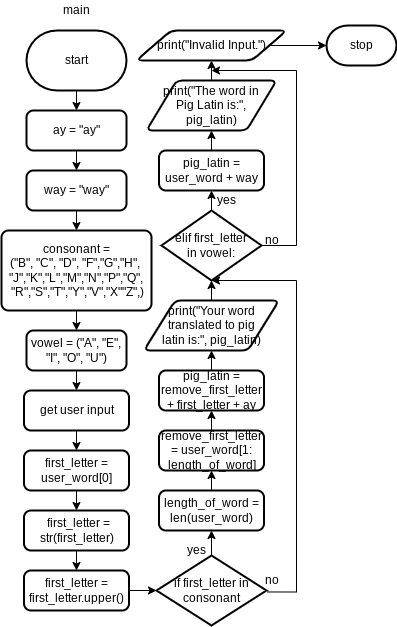

The diagram above was exported from draw.io. Its source (the exported page's mxGraphModel, read from the mxfile embedded in the PNG):
<mxGraphModel dx="562" dy="397" grid="1" gridSize="10" guides="1" tooltips="1" connect="1" arrows="1" fold="1" page="1" pageScale="1" pageWidth="827" pageHeight="1169" math="0" shadow="0">
  <root>
    <mxCell id="0" />
    <mxCell id="1" parent="0" />
    <mxCell id="210" style="edgeStyle=none;html=1;entryX=0.5;entryY=0;entryDx=0;entryDy=0;" parent="1" source="2" target="221" edge="1">
      <mxGeometry relative="1" as="geometry">
        <mxPoint x="390" y="130" as="targetPoint" />
      </mxGeometry>
    </mxCell>
    <mxCell id="2" value="start" style="strokeWidth=2;html=1;shape=mxgraph.flowchart.terminator;whiteSpace=wrap;" parent="1" vertex="1">
      <mxGeometry x="340" y="50" width="100" height="60" as="geometry" />
    </mxCell>
    <mxCell id="223" style="edgeStyle=none;html=1;" parent="1" source="221" edge="1">
      <mxGeometry relative="1" as="geometry">
        <mxPoint x="390" y="190" as="targetPoint" />
      </mxGeometry>
    </mxCell>
    <mxCell id="221" value="ay = &quot;ay&quot;" style="rounded=1;whiteSpace=wrap;html=1;absoluteArcSize=1;arcSize=14;strokeWidth=2;" parent="1" vertex="1">
      <mxGeometry x="340" y="130" width="100" height="40" as="geometry" />
    </mxCell>
    <mxCell id="242" value="main" style="text;html=1;align=center;verticalAlign=middle;resizable=0;points=[];autosize=1;strokeColor=none;fillColor=none;" parent="1" vertex="1">
      <mxGeometry x="370" y="20" width="40" height="20" as="geometry" />
    </mxCell>
    <mxCell id="268" style="edgeStyle=none;html=1;" edge="1" parent="1" source="266" target="267">
      <mxGeometry relative="1" as="geometry" />
    </mxCell>
    <mxCell id="266" value="way = &quot;way&quot;" style="rounded=1;whiteSpace=wrap;html=1;absoluteArcSize=1;arcSize=14;strokeWidth=2;" vertex="1" parent="1">
      <mxGeometry x="340" y="190" width="100" height="40" as="geometry" />
    </mxCell>
    <mxCell id="270" style="edgeStyle=none;html=1;" edge="1" parent="1" source="267" target="269">
      <mxGeometry relative="1" as="geometry" />
    </mxCell>
    <mxCell id="267" value="&lt;div&gt;consonant = (&lt;span&gt;&quot;B&quot;,&amp;nbsp;&lt;/span&gt;&lt;span&gt;&quot;C&quot;,&amp;nbsp;&lt;/span&gt;&lt;span&gt;&quot;D&quot;,&amp;nbsp;&lt;/span&gt;&lt;span&gt;&quot;F&quot;,&lt;/span&gt;&lt;span&gt;&quot;G&quot;,&lt;/span&gt;&lt;span&gt;&quot;H&quot;,&lt;/span&gt;&lt;span&gt;&amp;nbsp; &quot;J&quot;,&lt;/span&gt;&lt;span&gt;&quot;K&quot;,&lt;/span&gt;&lt;span&gt;&quot;L&quot;,&lt;/span&gt;&lt;span&gt;&quot;M&quot;,&lt;/span&gt;&lt;span&gt;&quot;N&quot;,&lt;/span&gt;&lt;span&gt;&quot;P&quot;,&lt;/span&gt;&lt;span&gt;&quot;Q&quot;,&lt;/span&gt;&lt;/div&gt;&lt;div&gt;&amp;nbsp;&quot;R&quot;,&lt;span&gt;&quot;S&quot;,&lt;/span&gt;&lt;span&gt;&quot;T&quot;,&lt;/span&gt;&lt;span&gt;&quot;Y&quot;,&lt;/span&gt;&lt;span&gt;&quot;V&quot;,&lt;/span&gt;&lt;span&gt;&quot;X&quot;&lt;/span&gt;&lt;span&gt;&quot;Z&quot;,&lt;/span&gt;&lt;span&gt;)&lt;/span&gt;&lt;/div&gt;" style="rounded=1;whiteSpace=wrap;html=1;absoluteArcSize=1;arcSize=14;strokeWidth=2;" vertex="1" parent="1">
      <mxGeometry x="315" y="250" width="150" height="80" as="geometry" />
    </mxCell>
    <mxCell id="272" style="edgeStyle=none;html=1;" edge="1" parent="1" source="269" target="271">
      <mxGeometry relative="1" as="geometry" />
    </mxCell>
    <mxCell id="269" value="vowel = (&quot;A&quot;, &quot;E&quot;, &quot;I&quot;, &quot;O&quot;, &quot;U&quot;)" style="rounded=1;whiteSpace=wrap;html=1;absoluteArcSize=1;arcSize=14;strokeWidth=2;" vertex="1" parent="1">
      <mxGeometry x="340" y="350" width="100" height="40" as="geometry" />
    </mxCell>
    <mxCell id="274" style="edgeStyle=none;html=1;" edge="1" parent="1" source="271" target="273">
      <mxGeometry relative="1" as="geometry" />
    </mxCell>
    <mxCell id="271" value="get user input" style="rounded=1;whiteSpace=wrap;html=1;absoluteArcSize=1;arcSize=14;strokeWidth=2;" vertex="1" parent="1">
      <mxGeometry x="337.5" y="410" width="105" height="40" as="geometry" />
    </mxCell>
    <mxCell id="276" style="edgeStyle=none;html=1;entryX=0.5;entryY=0;entryDx=0;entryDy=0;" edge="1" parent="1" source="273" target="275">
      <mxGeometry relative="1" as="geometry" />
    </mxCell>
    <mxCell id="273" value="first_letter = user_word[0]" style="rounded=1;whiteSpace=wrap;html=1;absoluteArcSize=1;arcSize=14;strokeWidth=2;" vertex="1" parent="1">
      <mxGeometry x="337.5" y="470" width="105" height="40" as="geometry" />
    </mxCell>
    <mxCell id="278" style="edgeStyle=none;html=1;entryX=0.5;entryY=0;entryDx=0;entryDy=0;" edge="1" parent="1" source="275" target="277">
      <mxGeometry relative="1" as="geometry" />
    </mxCell>
    <mxCell id="275" value="&amp;nbsp;first_letter = str(first_letter)" style="rounded=1;whiteSpace=wrap;html=1;absoluteArcSize=1;arcSize=14;strokeWidth=2;" vertex="1" parent="1">
      <mxGeometry x="337.5" y="530" width="105" height="40" as="geometry" />
    </mxCell>
    <mxCell id="281" style="edgeStyle=none;html=1;" edge="1" parent="1" source="277" target="280">
      <mxGeometry relative="1" as="geometry" />
    </mxCell>
    <mxCell id="277" value="first_letter = first_letter.upper()" style="rounded=1;whiteSpace=wrap;html=1;absoluteArcSize=1;arcSize=14;strokeWidth=2;" vertex="1" parent="1">
      <mxGeometry x="337.5" y="590" width="105" height="40" as="geometry" />
    </mxCell>
    <mxCell id="283" style="edgeStyle=none;html=1;entryX=0.5;entryY=1;entryDx=0;entryDy=0;" edge="1" parent="1" source="280" target="282">
      <mxGeometry relative="1" as="geometry" />
    </mxCell>
    <mxCell id="293" style="edgeStyle=orthogonalEdgeStyle;html=1;entryX=0.5;entryY=1;entryDx=0;entryDy=0;entryPerimeter=0;rounded=0;startArrow=none;exitX=0.355;exitY=1.073;exitDx=0;exitDy=0;exitPerimeter=0;" edge="1" parent="1" source="294" target="291">
      <mxGeometry relative="1" as="geometry">
        <Array as="points">
          <mxPoint x="610" y="612" />
          <mxPoint x="610" y="300" />
        </Array>
      </mxGeometry>
    </mxCell>
    <mxCell id="280" value="if first_letter in consonant" style="strokeWidth=2;html=1;shape=mxgraph.flowchart.decision;whiteSpace=wrap;" vertex="1" parent="1">
      <mxGeometry x="470" y="575" width="110" height="70" as="geometry" />
    </mxCell>
    <mxCell id="285" style="edgeStyle=none;html=1;" edge="1" parent="1" source="282" target="284">
      <mxGeometry relative="1" as="geometry" />
    </mxCell>
    <mxCell id="282" value="length_of_word = len(user_word)" style="rounded=1;whiteSpace=wrap;html=1;absoluteArcSize=1;arcSize=14;strokeWidth=2;" vertex="1" parent="1">
      <mxGeometry x="472.5" y="510" width="105" height="40" as="geometry" />
    </mxCell>
    <mxCell id="287" style="edgeStyle=none;html=1;entryX=0.5;entryY=1;entryDx=0;entryDy=0;" edge="1" parent="1" source="284" target="286">
      <mxGeometry relative="1" as="geometry" />
    </mxCell>
    <mxCell id="284" value="remove_first_letter = user_word[1:&lt;br&gt;length_of_word]" style="rounded=1;whiteSpace=wrap;html=1;absoluteArcSize=1;arcSize=14;strokeWidth=2;" vertex="1" parent="1">
      <mxGeometry x="472.5" y="450" width="105" height="40" as="geometry" />
    </mxCell>
    <mxCell id="289" style="edgeStyle=none;html=1;" edge="1" parent="1" source="286" target="288">
      <mxGeometry relative="1" as="geometry" />
    </mxCell>
    <mxCell id="286" value="pig_latin = remove_first_letter + first_letter + ay" style="rounded=1;whiteSpace=wrap;html=1;absoluteArcSize=1;arcSize=14;strokeWidth=2;" vertex="1" parent="1">
      <mxGeometry x="472.5" y="390" width="105" height="40" as="geometry" />
    </mxCell>
    <mxCell id="292" style="edgeStyle=none;html=1;entryX=0.5;entryY=1;entryDx=0;entryDy=0;entryPerimeter=0;" edge="1" parent="1" source="288" target="291">
      <mxGeometry relative="1" as="geometry" />
    </mxCell>
    <mxCell id="288" value="print(&quot;Your word translated to pig &lt;br&gt;latin is:&quot;, pig_latin)" style="shape=parallelogram;html=1;strokeWidth=2;perimeter=parallelogramPerimeter;whiteSpace=wrap;rounded=1;arcSize=12;size=0.23;" vertex="1" parent="1">
      <mxGeometry x="457.5" y="320" width="135" height="50" as="geometry" />
    </mxCell>
    <mxCell id="290" value="yes" style="text;html=1;align=center;verticalAlign=middle;resizable=0;points=[];autosize=1;strokeColor=none;fillColor=none;" vertex="1" parent="1">
      <mxGeometry x="495" y="560" width="30" height="20" as="geometry" />
    </mxCell>
    <mxCell id="297" style="edgeStyle=orthogonalEdgeStyle;rounded=0;html=1;" edge="1" parent="1" source="291" target="296">
      <mxGeometry relative="1" as="geometry" />
    </mxCell>
    <mxCell id="303" style="edgeStyle=orthogonalEdgeStyle;rounded=0;html=1;" edge="1" parent="1" source="291">
      <mxGeometry relative="1" as="geometry">
        <mxPoint x="525" y="90" as="targetPoint" />
        <Array as="points">
          <mxPoint x="610" y="265" />
          <mxPoint x="610" y="90" />
        </Array>
      </mxGeometry>
    </mxCell>
    <mxCell id="291" value="elif first_letter &lt;br&gt;in vowel:" style="strokeWidth=2;html=1;shape=mxgraph.flowchart.decision;whiteSpace=wrap;" vertex="1" parent="1">
      <mxGeometry x="475" y="230" width="100" height="70" as="geometry" />
    </mxCell>
    <mxCell id="294" value="no" style="text;html=1;align=center;verticalAlign=middle;resizable=0;points=[];autosize=1;strokeColor=none;fillColor=none;" vertex="1" parent="1">
      <mxGeometry x="570" y="590" width="30" height="20" as="geometry" />
    </mxCell>
    <mxCell id="299" style="edgeStyle=orthogonalEdgeStyle;rounded=0;html=1;entryX=0.5;entryY=1;entryDx=0;entryDy=0;" edge="1" parent="1" source="296" target="298">
      <mxGeometry relative="1" as="geometry" />
    </mxCell>
    <mxCell id="296" value="pig_latin = user_word + way" style="rounded=1;whiteSpace=wrap;html=1;absoluteArcSize=1;arcSize=14;strokeWidth=2;" vertex="1" parent="1">
      <mxGeometry x="472.5" y="170" width="105" height="40" as="geometry" />
    </mxCell>
    <mxCell id="302" style="edgeStyle=orthogonalEdgeStyle;rounded=0;html=1;" edge="1" parent="1" source="298" target="301">
      <mxGeometry relative="1" as="geometry" />
    </mxCell>
    <mxCell id="298" value="print(&quot;The word in &lt;br&gt;Pig Latin is:&quot;, &lt;br&gt;pig_latin)" style="shape=parallelogram;html=1;strokeWidth=2;perimeter=parallelogramPerimeter;whiteSpace=wrap;rounded=1;arcSize=12;size=0.23;" vertex="1" parent="1">
      <mxGeometry x="460" y="100" width="130" height="50" as="geometry" />
    </mxCell>
    <mxCell id="300" value="yes" style="text;html=1;align=center;verticalAlign=middle;resizable=0;points=[];autosize=1;strokeColor=none;fillColor=none;" vertex="1" parent="1">
      <mxGeometry x="525" y="210" width="30" height="20" as="geometry" />
    </mxCell>
    <mxCell id="306" style="edgeStyle=orthogonalEdgeStyle;rounded=0;html=1;entryX=0;entryY=0.5;entryDx=0;entryDy=0;entryPerimeter=0;" edge="1" parent="1" source="301" target="305">
      <mxGeometry relative="1" as="geometry" />
    </mxCell>
    <mxCell id="301" value="print(&quot;Invalid Input.&quot;)" style="shape=parallelogram;html=1;strokeWidth=2;perimeter=parallelogramPerimeter;whiteSpace=wrap;rounded=1;arcSize=12;size=0.23;" vertex="1" parent="1">
      <mxGeometry x="450" y="50" width="150" height="30" as="geometry" />
    </mxCell>
    <mxCell id="304" value="no" style="text;html=1;align=center;verticalAlign=middle;resizable=0;points=[];autosize=1;strokeColor=none;fillColor=none;" vertex="1" parent="1">
      <mxGeometry x="570" y="250" width="30" height="20" as="geometry" />
    </mxCell>
    <mxCell id="305" value="stop" style="strokeWidth=2;html=1;shape=mxgraph.flowchart.terminator;whiteSpace=wrap;" vertex="1" parent="1">
      <mxGeometry x="640" y="45" width="70" height="40" as="geometry" />
    </mxCell>
  </root>
</mxGraphModel>